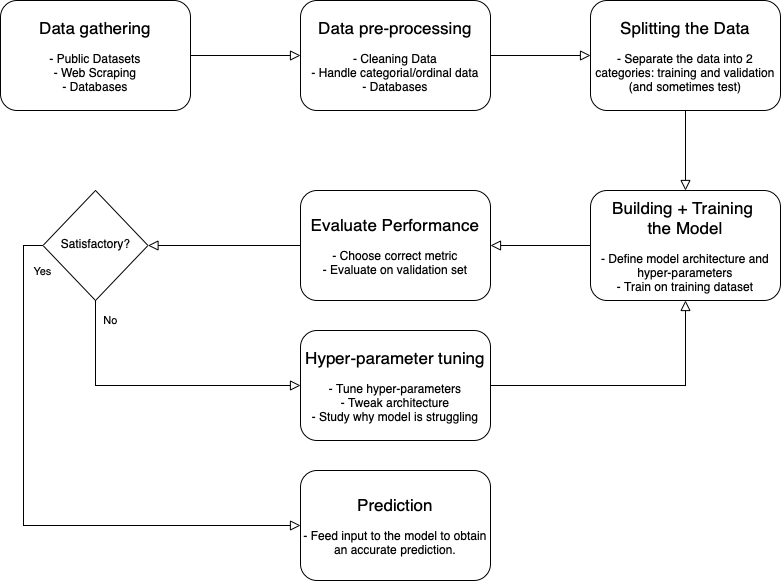

The diagram above was exported from draw.io. Its source (the exported page's mxGraphModel, read from the mxfile embedded in the PNG):
<mxGraphModel dx="946" dy="620" grid="1" gridSize="10" guides="1" tooltips="1" connect="1" arrows="1" fold="1" page="1" pageScale="1" pageWidth="827" pageHeight="1169" math="0" shadow="0">
  <root>
    <mxCell id="WIyWlLk6GJQsqaUBKTNV-0" />
    <mxCell id="WIyWlLk6GJQsqaUBKTNV-1" parent="WIyWlLk6GJQsqaUBKTNV-0" />
    <mxCell id="WIyWlLk6GJQsqaUBKTNV-3" value="&lt;font style=&quot;font-size: 17px&quot;&gt;Data gathering&lt;br&gt;&lt;/font&gt;&lt;br&gt;- Public Datasets&lt;br&gt;- Web Scraping&lt;br&gt;- Databases" style="rounded=1;whiteSpace=wrap;html=1;fontSize=12;glass=0;strokeWidth=1;shadow=0;align=center;" parent="WIyWlLk6GJQsqaUBKTNV-1" vertex="1">
      <mxGeometry x="30" y="20" width="190" height="110" as="geometry" />
    </mxCell>
    <mxCell id="NWFYl0OnKM4oB45BGXWP-0" value="&lt;span style=&quot;font-size: 17px&quot;&gt;Data pre-processing&lt;br&gt;&lt;/span&gt;&lt;br&gt;- Cleaning Data&lt;br&gt;- Handle categorial/ordinal data&lt;br&gt;- Databases" style="rounded=1;whiteSpace=wrap;html=1;fontSize=12;glass=0;strokeWidth=1;shadow=0;align=center;" parent="WIyWlLk6GJQsqaUBKTNV-1" vertex="1">
      <mxGeometry x="330" y="20" width="190" height="110" as="geometry" />
    </mxCell>
    <mxCell id="NWFYl0OnKM4oB45BGXWP-1" value="&lt;span style=&quot;font-size: 17px&quot;&gt;Splitting the Data&lt;br&gt;&lt;/span&gt;&lt;br&gt;- Separate the data into 2 categories: training and validation (and sometimes test)" style="rounded=1;whiteSpace=wrap;html=1;fontSize=12;glass=0;strokeWidth=1;shadow=0;align=center;" parent="WIyWlLk6GJQsqaUBKTNV-1" vertex="1">
      <mxGeometry x="620" y="20" width="190" height="110" as="geometry" />
    </mxCell>
    <mxCell id="NWFYl0OnKM4oB45BGXWP-2" value="&lt;span style=&quot;font-size: 17px&quot;&gt;Building + Training &lt;br&gt;the Model&lt;br&gt;&lt;/span&gt;&lt;br&gt;- Define model architecture and hyper-parameters&lt;br&gt;- Train on training dataset" style="rounded=1;whiteSpace=wrap;html=1;fontSize=12;glass=0;strokeWidth=1;shadow=0;align=center;" parent="WIyWlLk6GJQsqaUBKTNV-1" vertex="1">
      <mxGeometry x="620" y="210" width="190" height="110" as="geometry" />
    </mxCell>
    <mxCell id="NWFYl0OnKM4oB45BGXWP-4" value="" style="rounded=0;html=1;jettySize=auto;orthogonalLoop=1;fontSize=11;endArrow=block;endFill=0;endSize=8;strokeWidth=1;shadow=0;labelBackgroundColor=none;edgeStyle=orthogonalEdgeStyle;exitX=1;exitY=0.5;exitDx=0;exitDy=0;entryX=0;entryY=0.5;entryDx=0;entryDy=0;" parent="WIyWlLk6GJQsqaUBKTNV-1" source="WIyWlLk6GJQsqaUBKTNV-3" target="NWFYl0OnKM4oB45BGXWP-0" edge="1">
      <mxGeometry relative="1" as="geometry">
        <mxPoint x="135" y="140" as="sourcePoint" />
        <mxPoint x="230" y="295" as="targetPoint" />
      </mxGeometry>
    </mxCell>
    <mxCell id="NWFYl0OnKM4oB45BGXWP-5" value="" style="rounded=0;html=1;jettySize=auto;orthogonalLoop=1;fontSize=11;endArrow=block;endFill=0;endSize=8;strokeWidth=1;shadow=0;labelBackgroundColor=none;edgeStyle=orthogonalEdgeStyle;exitX=1;exitY=0.5;exitDx=0;exitDy=0;entryX=0;entryY=0.5;entryDx=0;entryDy=0;" parent="WIyWlLk6GJQsqaUBKTNV-1" source="NWFYl0OnKM4oB45BGXWP-0" target="NWFYl0OnKM4oB45BGXWP-1" edge="1">
      <mxGeometry relative="1" as="geometry">
        <mxPoint x="230" y="85" as="sourcePoint" />
        <mxPoint x="340" y="85" as="targetPoint" />
      </mxGeometry>
    </mxCell>
    <mxCell id="NWFYl0OnKM4oB45BGXWP-6" value="" style="rounded=0;html=1;jettySize=auto;orthogonalLoop=1;fontSize=11;endArrow=block;endFill=0;endSize=8;strokeWidth=1;shadow=0;labelBackgroundColor=none;edgeStyle=orthogonalEdgeStyle;exitX=0.5;exitY=1;exitDx=0;exitDy=0;" parent="WIyWlLk6GJQsqaUBKTNV-1" source="NWFYl0OnKM4oB45BGXWP-1" target="NWFYl0OnKM4oB45BGXWP-2" edge="1">
      <mxGeometry relative="1" as="geometry">
        <mxPoint x="530" y="85" as="sourcePoint" />
        <mxPoint x="630" y="85" as="targetPoint" />
      </mxGeometry>
    </mxCell>
    <mxCell id="NWFYl0OnKM4oB45BGXWP-7" value="&lt;span style=&quot;font-size: 17px&quot;&gt;Evaluate Performance&lt;br&gt;&lt;/span&gt;&lt;br&gt;- Choose correct metric&lt;br&gt;- Evaluate on validation set" style="rounded=1;whiteSpace=wrap;html=1;fontSize=12;glass=0;strokeWidth=1;shadow=0;align=center;" parent="WIyWlLk6GJQsqaUBKTNV-1" vertex="1">
      <mxGeometry x="330" y="210" width="190" height="110" as="geometry" />
    </mxCell>
    <mxCell id="NWFYl0OnKM4oB45BGXWP-8" value="" style="rounded=0;html=1;jettySize=auto;orthogonalLoop=1;fontSize=11;endArrow=block;endFill=0;endSize=8;strokeWidth=1;shadow=0;labelBackgroundColor=none;edgeStyle=orthogonalEdgeStyle;exitX=0;exitY=0.5;exitDx=0;exitDy=0;entryX=1;entryY=0.5;entryDx=0;entryDy=0;" parent="WIyWlLk6GJQsqaUBKTNV-1" source="NWFYl0OnKM4oB45BGXWP-2" target="NWFYl0OnKM4oB45BGXWP-7" edge="1">
      <mxGeometry relative="1" as="geometry">
        <mxPoint x="725" y="140" as="sourcePoint" />
        <mxPoint x="725" y="220" as="targetPoint" />
      </mxGeometry>
    </mxCell>
    <mxCell id="NWFYl0OnKM4oB45BGXWP-9" value="&lt;span style=&quot;font-size: 17px&quot;&gt;Hyper-parameter tuning&lt;br&gt;&lt;/span&gt;&lt;br&gt;- Tune hyper-parameters&lt;br&gt;- Tweak architecture&lt;br&gt;- Study why model is struggling" style="rounded=1;whiteSpace=wrap;html=1;fontSize=12;glass=0;strokeWidth=1;shadow=0;align=center;" parent="WIyWlLk6GJQsqaUBKTNV-1" vertex="1">
      <mxGeometry x="330" y="350" width="190" height="110" as="geometry" />
    </mxCell>
    <mxCell id="NWFYl0OnKM4oB45BGXWP-10" value="" style="rounded=0;html=1;jettySize=auto;orthogonalLoop=1;fontSize=11;endArrow=block;endFill=0;endSize=8;strokeWidth=1;shadow=0;labelBackgroundColor=none;edgeStyle=orthogonalEdgeStyle;exitX=0;exitY=0.5;exitDx=0;exitDy=0;entryX=1;entryY=0.5;entryDx=0;entryDy=0;" parent="WIyWlLk6GJQsqaUBKTNV-1" source="NWFYl0OnKM4oB45BGXWP-7" target="NWFYl0OnKM4oB45BGXWP-11" edge="1">
      <mxGeometry relative="1" as="geometry">
        <mxPoint x="230" y="85" as="sourcePoint" />
        <mxPoint x="340" y="85" as="targetPoint" />
      </mxGeometry>
    </mxCell>
    <mxCell id="NWFYl0OnKM4oB45BGXWP-11" value="Satisfactory?" style="rhombus;whiteSpace=wrap;html=1;shadow=0;fontFamily=Helvetica;fontSize=12;align=center;strokeWidth=1;spacing=6;spacingTop=-4;verticalAlign=middle;" parent="WIyWlLk6GJQsqaUBKTNV-1" vertex="1">
      <mxGeometry x="72.5" y="210" width="105" height="110" as="geometry" />
    </mxCell>
    <mxCell id="NWFYl0OnKM4oB45BGXWP-12" value="No" style="rounded=0;html=1;jettySize=auto;orthogonalLoop=1;fontSize=11;endArrow=block;endFill=0;endSize=8;strokeWidth=1;shadow=0;labelBackgroundColor=none;edgeStyle=orthogonalEdgeStyle;exitX=0.5;exitY=1;exitDx=0;exitDy=0;entryX=0;entryY=0.5;entryDx=0;entryDy=0;" parent="WIyWlLk6GJQsqaUBKTNV-1" source="NWFYl0OnKM4oB45BGXWP-11" target="NWFYl0OnKM4oB45BGXWP-9" edge="1">
      <mxGeometry x="-0.8621" y="15" relative="1" as="geometry">
        <mxPoint as="offset" />
        <mxPoint x="150" y="340" as="sourcePoint" />
        <mxPoint x="125" y="420" as="targetPoint" />
      </mxGeometry>
    </mxCell>
    <mxCell id="NWFYl0OnKM4oB45BGXWP-13" value="" style="rounded=0;html=1;jettySize=auto;orthogonalLoop=1;fontSize=11;endArrow=block;endFill=0;endSize=8;strokeWidth=1;shadow=0;labelBackgroundColor=none;edgeStyle=orthogonalEdgeStyle;exitX=1;exitY=0.5;exitDx=0;exitDy=0;" parent="WIyWlLk6GJQsqaUBKTNV-1" source="NWFYl0OnKM4oB45BGXWP-9" target="NWFYl0OnKM4oB45BGXWP-2" edge="1">
      <mxGeometry relative="1" as="geometry">
        <mxPoint x="340" y="275" as="sourcePoint" />
        <mxPoint x="187.5" y="275" as="targetPoint" />
      </mxGeometry>
    </mxCell>
    <mxCell id="NWFYl0OnKM4oB45BGXWP-14" value="Yes" style="rounded=0;html=1;jettySize=auto;orthogonalLoop=1;fontSize=11;endArrow=block;endFill=0;endSize=8;strokeWidth=1;shadow=0;labelBackgroundColor=none;edgeStyle=orthogonalEdgeStyle;exitX=0;exitY=0.5;exitDx=0;exitDy=0;" parent="WIyWlLk6GJQsqaUBKTNV-1" source="NWFYl0OnKM4oB45BGXWP-11" target="NWFYl0OnKM4oB45BGXWP-15" edge="1">
      <mxGeometry x="-0.8456" y="19" relative="1" as="geometry">
        <mxPoint as="offset" />
        <mxPoint x="135" y="330" as="sourcePoint" />
        <mxPoint x="40" y="460" as="targetPoint" />
        <Array as="points">
          <mxPoint x="53" y="265" />
          <mxPoint x="53" y="545" />
        </Array>
      </mxGeometry>
    </mxCell>
    <mxCell id="NWFYl0OnKM4oB45BGXWP-15" value="&lt;span style=&quot;font-size: 17px&quot;&gt;Prediction&lt;br&gt;&lt;/span&gt;&lt;br&gt;- Feed input to the model to obtain an accurate prediction." style="rounded=1;whiteSpace=wrap;html=1;fontSize=12;glass=0;strokeWidth=1;shadow=0;align=center;" parent="WIyWlLk6GJQsqaUBKTNV-1" vertex="1">
      <mxGeometry x="330" y="490" width="190" height="110" as="geometry" />
    </mxCell>
  </root>
</mxGraphModel>